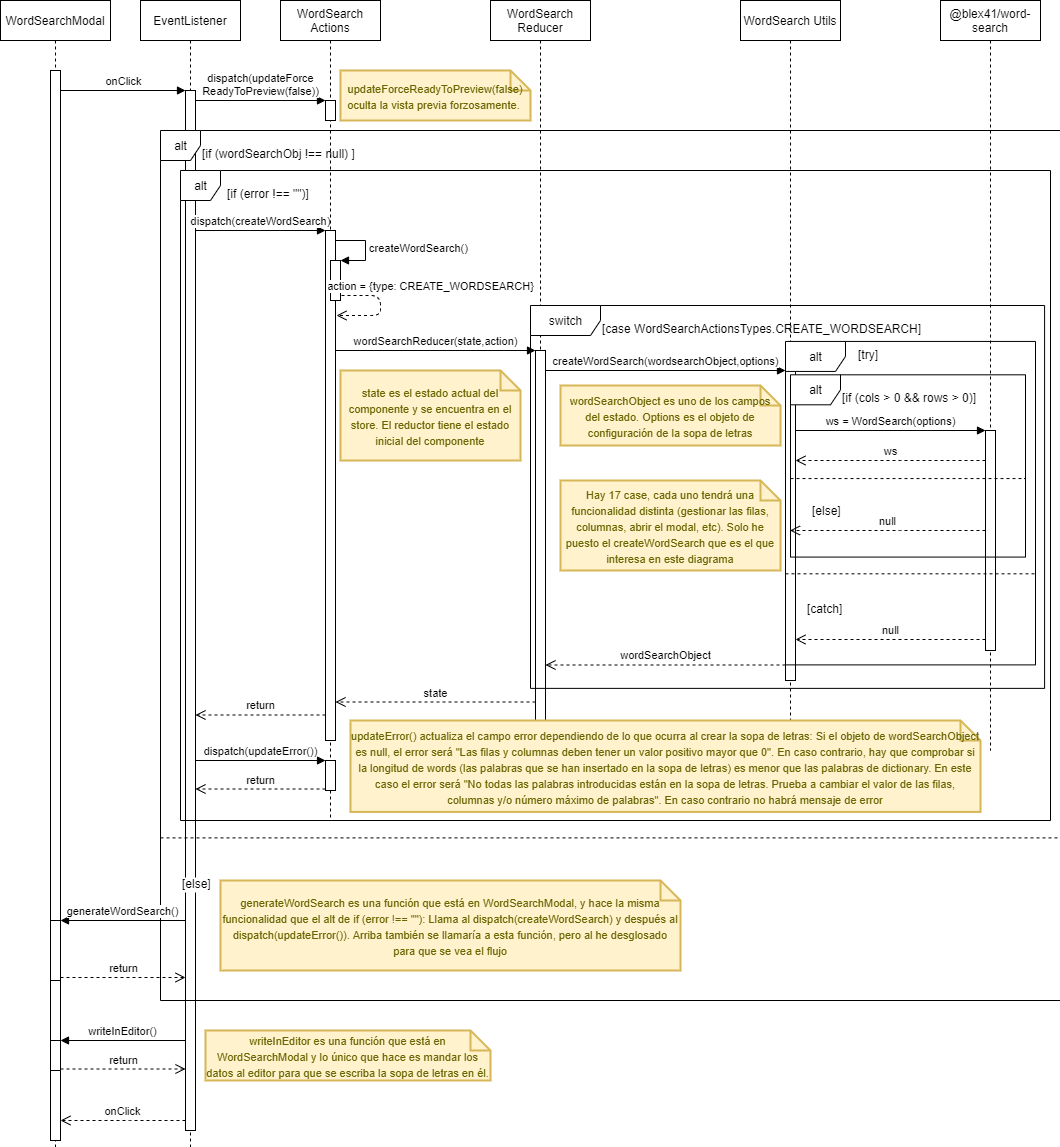

The diagram above was exported from draw.io. Its source (the exported page's mxGraphModel, read from the mxfile embedded in the PNG):
<mxGraphModel dx="1422" dy="766" grid="1" gridSize="10" guides="1" tooltips="1" connect="1" arrows="1" fold="1" page="1" pageScale="1" pageWidth="827" pageHeight="1169" math="0" shadow="0">
  <root>
    <mxCell id="0" />
    <mxCell id="1" parent="0" />
    <mxCell id="yaASl2lBEu_9Gu6QczsI-4" value="EventListener" style="shape=umlLifeline;perimeter=lifelinePerimeter;whiteSpace=wrap;html=1;container=1;collapsible=0;recursiveResize=0;outlineConnect=0;" parent="1" vertex="1">
      <mxGeometry x="160" y="30" width="100" height="1290" as="geometry" />
    </mxCell>
    <mxCell id="yaASl2lBEu_9Gu6QczsI-5" value="" style="html=1;points=[];perimeter=orthogonalPerimeter;" parent="yaASl2lBEu_9Gu6QczsI-4" vertex="1">
      <mxGeometry x="45" y="90" width="10" height="1040" as="geometry" />
    </mxCell>
    <mxCell id="yaASl2lBEu_9Gu6QczsI-45" value="@blex41/word-search" style="shape=umlLifeline;perimeter=lifelinePerimeter;whiteSpace=wrap;html=1;container=1;collapsible=0;recursiveResize=0;outlineConnect=0;" parent="1" vertex="1">
      <mxGeometry x="960" y="30" width="100" height="750" as="geometry" />
    </mxCell>
    <mxCell id="yaASl2lBEu_9Gu6QczsI-50" value="" style="html=1;points=[];perimeter=orthogonalPerimeter;" parent="yaASl2lBEu_9Gu6QczsI-45" vertex="1">
      <mxGeometry x="45" y="430" width="10" height="220" as="geometry" />
    </mxCell>
    <mxCell id="yaASl2lBEu_9Gu6QczsI-44" value="WordSearch Utils" style="shape=umlLifeline;perimeter=lifelinePerimeter;whiteSpace=wrap;html=1;container=1;collapsible=0;recursiveResize=0;outlineConnect=0;" parent="1" vertex="1">
      <mxGeometry x="760" y="30" width="100" height="760" as="geometry" />
    </mxCell>
    <mxCell id="yaASl2lBEu_9Gu6QczsI-46" value="" style="html=1;points=[];perimeter=orthogonalPerimeter;" parent="yaASl2lBEu_9Gu6QczsI-44" vertex="1">
      <mxGeometry x="45" y="370" width="10" height="310" as="geometry" />
    </mxCell>
    <mxCell id="yaASl2lBEu_9Gu6QczsI-39" value="WordSearch Reducer" style="shape=umlLifeline;perimeter=lifelinePerimeter;whiteSpace=wrap;html=1;container=1;collapsible=0;recursiveResize=0;outlineConnect=0;" parent="1" vertex="1">
      <mxGeometry x="510" y="30" width="100" height="720" as="geometry" />
    </mxCell>
    <mxCell id="yaASl2lBEu_9Gu6QczsI-40" value="" style="html=1;points=[];perimeter=orthogonalPerimeter;" parent="yaASl2lBEu_9Gu6QczsI-39" vertex="1">
      <mxGeometry x="45" y="350" width="10" height="370" as="geometry" />
    </mxCell>
    <mxCell id="RgMhAwljGhoDMVxVeVJT-5" value="WordSearchModal" style="shape=umlLifeline;perimeter=lifelinePerimeter;whiteSpace=wrap;html=1;container=1;collapsible=0;recursiveResize=0;outlineConnect=0;" parent="1" vertex="1">
      <mxGeometry x="20" y="30" width="110" height="1330" as="geometry" />
    </mxCell>
    <mxCell id="RgMhAwljGhoDMVxVeVJT-13" value="" style="html=1;points=[];perimeter=orthogonalPerimeter;" parent="RgMhAwljGhoDMVxVeVJT-5" vertex="1">
      <mxGeometry x="50" y="70" width="10" height="1070" as="geometry" />
    </mxCell>
    <mxCell id="yaASl2lBEu_9Gu6QczsI-73" value="" style="html=1;points=[];perimeter=orthogonalPerimeter;" parent="RgMhAwljGhoDMVxVeVJT-5" vertex="1">
      <mxGeometry x="50" y="920" width="10" height="60" as="geometry" />
    </mxCell>
    <mxCell id="yaASl2lBEu_9Gu6QczsI-78" value="" style="html=1;points=[];perimeter=orthogonalPerimeter;" parent="RgMhAwljGhoDMVxVeVJT-5" vertex="1">
      <mxGeometry x="50" y="1040" width="10" height="30" as="geometry" />
    </mxCell>
    <mxCell id="yaASl2lBEu_9Gu6QczsI-6" value="onClick" style="html=1;verticalAlign=bottom;endArrow=block;entryX=0;entryY=0;" parent="1" source="RgMhAwljGhoDMVxVeVJT-13" target="yaASl2lBEu_9Gu6QczsI-5" edge="1">
      <mxGeometry relative="1" as="geometry">
        <mxPoint x="135" y="120" as="sourcePoint" />
      </mxGeometry>
    </mxCell>
    <mxCell id="yaASl2lBEu_9Gu6QczsI-7" value="onClick" style="html=1;verticalAlign=bottom;endArrow=open;dashed=1;endSize=8;" parent="1" source="yaASl2lBEu_9Gu6QczsI-5" target="RgMhAwljGhoDMVxVeVJT-13" edge="1">
      <mxGeometry relative="1" as="geometry">
        <mxPoint x="135" y="196" as="targetPoint" />
        <Array as="points">
          <mxPoint x="140" y="1150" />
        </Array>
      </mxGeometry>
    </mxCell>
    <mxCell id="yaASl2lBEu_9Gu6QczsI-12" value="dispatch(updateForce&lt;br&gt;ReadyToPreview(false))" style="html=1;verticalAlign=bottom;endArrow=block;entryX=0;entryY=0;" parent="1" source="yaASl2lBEu_9Gu6QczsI-5" target="yaASl2lBEu_9Gu6QczsI-11" edge="1">
      <mxGeometry relative="1" as="geometry">
        <mxPoint x="265" y="130" as="sourcePoint" />
      </mxGeometry>
    </mxCell>
    <mxCell id="yaASl2lBEu_9Gu6QczsI-17" value="alt" style="shape=umlFrame;tabWidth=110;tabHeight=30;tabPosition=left;html=1;boundedLbl=1;labelInHeader=1;width=40;height=30;" parent="1" vertex="1">
      <mxGeometry x="180" y="160" width="900" height="870" as="geometry" />
    </mxCell>
    <mxCell id="yaASl2lBEu_9Gu6QczsI-18" value="[if (wordSearchObj !== null) ]" style="text" parent="yaASl2lBEu_9Gu6QczsI-17" vertex="1">
      <mxGeometry width="100" height="20" relative="1" as="geometry">
        <mxPoint x="40" y="10" as="offset" />
      </mxGeometry>
    </mxCell>
    <mxCell id="yaASl2lBEu_9Gu6QczsI-19" value="[else]" style="line;strokeWidth=1;dashed=1;labelPosition=center;verticalLabelPosition=bottom;align=left;verticalAlign=top;spacingLeft=20;spacingTop=15;" parent="yaASl2lBEu_9Gu6QczsI-17" vertex="1">
      <mxGeometry y="690.0013160469668" width="900.0000000000001" height="34.800000000000004" as="geometry" />
    </mxCell>
    <mxCell id="yaASl2lBEu_9Gu6QczsI-20" value="alt" style="shape=umlFrame;tabWidth=110;tabHeight=30;tabPosition=left;html=1;boundedLbl=1;labelInHeader=1;width=40;height=30;" parent="yaASl2lBEu_9Gu6QczsI-17" vertex="1">
      <mxGeometry x="20" y="40" width="870" height="650" as="geometry" />
    </mxCell>
    <mxCell id="yaASl2lBEu_9Gu6QczsI-21" value="[if (error !== &quot;&quot;)]" style="text" parent="yaASl2lBEu_9Gu6QczsI-20" vertex="1">
      <mxGeometry width="100" height="20" relative="1" as="geometry">
        <mxPoint x="45" y="10" as="offset" />
      </mxGeometry>
    </mxCell>
    <mxCell id="yaASl2lBEu_9Gu6QczsI-77" value="&lt;font style=&quot;font-size: 11px&quot;&gt;updateError() actualiza el campo error dependiendo de lo que ocurra al crear la sopa de letras: Si el objeto de wordSearchObject es null, el error será &quot;Las filas y columnas deben tener un valor positivo mayor que 0&quot;. En caso contrario, hay que comprobar si la longitud de words (las palabras que se han insertado en la sopa de letras) es menor que las palabras de dictionary. En este caso el error será &quot;No todas las palabras introducidas están en la sopa de letras. Prueba a cambiar el valor de las filas, columnas y/o número máximo de palabras&quot;. En caso contrario no habrá mensaje de error&lt;br&gt;&lt;/font&gt;" style="shape=note;strokeWidth=2;fontSize=14;size=20;whiteSpace=wrap;html=1;fillColor=#fff2cc;strokeColor=#d6b656;fontColor=#666600;" parent="yaASl2lBEu_9Gu6QczsI-20" vertex="1">
      <mxGeometry x="170" y="550" width="630" height="91.41" as="geometry" />
    </mxCell>
    <mxCell id="yaASl2lBEu_9Gu6QczsI-56" value="switch" style="shape=umlFrame;tabWidth=110;tabHeight=30;tabPosition=left;html=1;boundedLbl=1;labelInHeader=1;width=70;height=30;" parent="yaASl2lBEu_9Gu6QczsI-20" vertex="1">
      <mxGeometry x="350" y="135" width="514.09" height="382.87" as="geometry" />
    </mxCell>
    <mxCell id="yaASl2lBEu_9Gu6QczsI-57" value="[case WordSearchActionsTypes.CREATE_WORDSEARCH]" style="text" parent="yaASl2lBEu_9Gu6QczsI-56" vertex="1">
      <mxGeometry width="320" height="20" relative="1" as="geometry">
        <mxPoint x="70" y="10" as="offset" />
      </mxGeometry>
    </mxCell>
    <mxCell id="yaASl2lBEu_9Gu6QczsI-59" value="alt" style="shape=umlFrame;tabWidth=110;tabHeight=30;tabPosition=left;html=1;boundedLbl=1;labelInHeader=1;width=60;height=30;" parent="yaASl2lBEu_9Gu6QczsI-56" vertex="1">
      <mxGeometry x="255" y="35.93866495025076" width="250" height="323.44798455225686" as="geometry" />
    </mxCell>
    <mxCell id="yaASl2lBEu_9Gu6QczsI-60" value="[try]" style="text" parent="yaASl2lBEu_9Gu6QczsI-59" vertex="1">
      <mxGeometry width="100" height="20" relative="1" as="geometry">
        <mxPoint x="71" as="offset" />
      </mxGeometry>
    </mxCell>
    <mxCell id="yaASl2lBEu_9Gu6QczsI-61" value="[catch]" style="line;strokeWidth=1;dashed=1;labelPosition=center;verticalLabelPosition=bottom;align=left;verticalAlign=top;spacingLeft=20;spacingTop=15;" parent="yaASl2lBEu_9Gu6QczsI-59" vertex="1">
      <mxGeometry y="225.90017968729052" width="249.99999999999997" height="12.937919382090275" as="geometry" />
    </mxCell>
    <mxCell id="yaASl2lBEu_9Gu6QczsI-62" value="alt" style="shape=umlFrame;tabWidth=110;tabHeight=30;tabPosition=left;html=1;boundedLbl=1;labelInHeader=1;width=50;height=30;" parent="yaASl2lBEu_9Gu6QczsI-59" vertex="1">
      <mxGeometry x="5" y="33.37161745380428" width="235" height="182.26037224770027" as="geometry" />
    </mxCell>
    <mxCell id="yaASl2lBEu_9Gu6QczsI-63" value="[if (cols &gt; 0 &amp;&amp; rows &gt; 0)]" style="text" parent="yaASl2lBEu_9Gu6QczsI-62" vertex="1">
      <mxGeometry width="140" height="20" relative="1" as="geometry">
        <mxPoint x="50" y="10" as="offset" />
      </mxGeometry>
    </mxCell>
    <mxCell id="yaASl2lBEu_9Gu6QczsI-64" value="[else]" style="line;strokeWidth=1;dashed=1;labelPosition=center;verticalLabelPosition=bottom;align=left;verticalAlign=top;spacingLeft=20;spacingTop=15;" parent="yaASl2lBEu_9Gu6QczsI-62" vertex="1">
      <mxGeometry y="100.11998645640573" width="235.00000000000003" height="7.2904148899080115" as="geometry" />
    </mxCell>
    <mxCell id="yaASl2lBEu_9Gu6QczsI-76" value="&lt;font style=&quot;font-size: 11px&quot;&gt;generateWordSearch es una función que está en WordSearchModal, y hace la misma funcionalidad que el alt de if (error !== &quot;&quot;): Llama al dispatch(createWordSearch) y después al dispatch(updateError()). Arriba también se llamaría a esta función, pero al he desglosado para que se vea el flujo&lt;/font&gt;" style="shape=note;strokeWidth=2;fontSize=14;size=20;whiteSpace=wrap;html=1;fillColor=#fff2cc;strokeColor=#d6b656;fontColor=#666600;" parent="yaASl2lBEu_9Gu6QczsI-17" vertex="1">
      <mxGeometry x="60" y="750" width="460" height="90" as="geometry" />
    </mxCell>
    <mxCell id="yaASl2lBEu_9Gu6QczsI-23" value="&lt;font style=&quot;font-size: 11px&quot;&gt;updateForceReadyToPreview(false) oculta la vista previa forzosamente.&amp;nbsp;&lt;/font&gt;" style="shape=note;strokeWidth=2;fontSize=14;size=20;whiteSpace=wrap;html=1;fillColor=#fff2cc;strokeColor=#d6b656;fontColor=#666600;" parent="1" vertex="1">
      <mxGeometry x="360" y="100" width="190" height="50" as="geometry" />
    </mxCell>
    <mxCell id="yaASl2lBEu_9Gu6QczsI-34" value="dispatch(createWordSearch)" style="html=1;verticalAlign=bottom;endArrow=block;entryX=0;entryY=0;" parent="1" source="yaASl2lBEu_9Gu6QczsI-5" target="yaASl2lBEu_9Gu6QczsI-33" edge="1">
      <mxGeometry relative="1" as="geometry">
        <mxPoint x="275" y="245" as="sourcePoint" />
      </mxGeometry>
    </mxCell>
    <mxCell id="yaASl2lBEu_9Gu6QczsI-35" value="return" style="html=1;verticalAlign=bottom;endArrow=open;dashed=1;endSize=8;exitX=0;exitY=0.95;" parent="1" source="yaASl2lBEu_9Gu6QczsI-33" target="yaASl2lBEu_9Gu6QczsI-5" edge="1">
      <mxGeometry relative="1" as="geometry">
        <mxPoint x="275" y="321" as="targetPoint" />
      </mxGeometry>
    </mxCell>
    <mxCell id="yaASl2lBEu_9Gu6QczsI-41" value="wordSearchReducer(state,action)" style="html=1;verticalAlign=bottom;endArrow=block;entryX=0;entryY=0;" parent="1" source="yaASl2lBEu_9Gu6QczsI-33" target="yaASl2lBEu_9Gu6QczsI-40" edge="1">
      <mxGeometry relative="1" as="geometry">
        <mxPoint x="485" y="380" as="sourcePoint" />
      </mxGeometry>
    </mxCell>
    <mxCell id="yaASl2lBEu_9Gu6QczsI-42" value="state" style="html=1;verticalAlign=bottom;endArrow=open;dashed=1;endSize=8;exitX=0;exitY=0.95;" parent="1" source="yaASl2lBEu_9Gu6QczsI-40" target="yaASl2lBEu_9Gu6QczsI-33" edge="1">
      <mxGeometry relative="1" as="geometry">
        <mxPoint x="485" y="456" as="targetPoint" />
      </mxGeometry>
    </mxCell>
    <mxCell id="yaASl2lBEu_9Gu6QczsI-43" value="&lt;font style=&quot;font-size: 11px&quot;&gt;state es el estado actual del componente y se encuentra en el store. El reductor tiene el estado inicial del componente&lt;/font&gt;" style="shape=note;strokeWidth=2;fontSize=14;size=20;whiteSpace=wrap;html=1;fillColor=#fff2cc;strokeColor=#d6b656;fontColor=#666600;" parent="1" vertex="1">
      <mxGeometry x="360" y="400" width="180" height="90" as="geometry" />
    </mxCell>
    <mxCell id="yaASl2lBEu_9Gu6QczsI-47" value="createWordSearch(wordsearchObject,options)" style="html=1;verticalAlign=bottom;endArrow=block;entryX=0;entryY=0;" parent="1" source="yaASl2lBEu_9Gu6QczsI-40" target="yaASl2lBEu_9Gu6QczsI-46" edge="1">
      <mxGeometry relative="1" as="geometry">
        <mxPoint x="675" y="400" as="sourcePoint" />
      </mxGeometry>
    </mxCell>
    <mxCell id="yaASl2lBEu_9Gu6QczsI-48" value="wordSearchObject" style="html=1;verticalAlign=bottom;endArrow=open;dashed=1;endSize=8;exitX=0;exitY=0.95;" parent="1" source="yaASl2lBEu_9Gu6QczsI-46" target="yaASl2lBEu_9Gu6QczsI-40" edge="1">
      <mxGeometry relative="1" as="geometry">
        <mxPoint x="675" y="476" as="targetPoint" />
      </mxGeometry>
    </mxCell>
    <mxCell id="yaASl2lBEu_9Gu6QczsI-49" value="&lt;font style=&quot;font-size: 11px&quot;&gt;Hay 17 case, cada uno tendrá una funcionalidad distinta (gestionar las filas, columnas, abrir el modal, etc). Solo he puesto el createWordSearch que es el que interesa en este diagrama&lt;/font&gt;" style="shape=note;strokeWidth=2;fontSize=14;size=20;whiteSpace=wrap;html=1;fillColor=#fff2cc;strokeColor=#d6b656;fontColor=#666600;" parent="1" vertex="1">
      <mxGeometry x="580" y="510" width="220" height="90" as="geometry" />
    </mxCell>
    <mxCell id="yaASl2lBEu_9Gu6QczsI-51" value="ws = WordSearch(options)" style="html=1;verticalAlign=bottom;endArrow=block;entryX=0;entryY=0;" parent="1" source="yaASl2lBEu_9Gu6QczsI-46" target="yaASl2lBEu_9Gu6QczsI-50" edge="1">
      <mxGeometry relative="1" as="geometry">
        <mxPoint x="935" y="440" as="sourcePoint" />
      </mxGeometry>
    </mxCell>
    <mxCell id="yaASl2lBEu_9Gu6QczsI-52" value="null" style="html=1;verticalAlign=bottom;endArrow=open;dashed=1;endSize=8;exitX=0;exitY=0.95;" parent="1" source="yaASl2lBEu_9Gu6QczsI-50" target="yaASl2lBEu_9Gu6QczsI-46" edge="1">
      <mxGeometry relative="1" as="geometry">
        <mxPoint x="935" y="516" as="targetPoint" />
      </mxGeometry>
    </mxCell>
    <mxCell id="yaASl2lBEu_9Gu6QczsI-53" value="&lt;span style=&quot;font-size: 11px&quot;&gt;wordSearchObject es uno de los campos del estado. Options es el objeto de configuración de la sopa de letras&lt;/span&gt;" style="shape=note;strokeWidth=2;fontSize=14;size=20;whiteSpace=wrap;html=1;fillColor=#fff2cc;strokeColor=#d6b656;fontColor=#666600;" parent="1" vertex="1">
      <mxGeometry x="580" y="415" width="220" height="60" as="geometry" />
    </mxCell>
    <mxCell id="yaASl2lBEu_9Gu6QczsI-54" value="ws" style="html=1;verticalAlign=bottom;endArrow=open;dashed=1;endSize=8;" parent="1" source="yaASl2lBEu_9Gu6QczsI-50" target="yaASl2lBEu_9Gu6QczsI-46" edge="1">
      <mxGeometry relative="1" as="geometry">
        <mxPoint x="970" y="480" as="sourcePoint" />
        <mxPoint x="850" y="480" as="targetPoint" />
        <Array as="points">
          <mxPoint x="930" y="490" />
        </Array>
      </mxGeometry>
    </mxCell>
    <mxCell id="yaASl2lBEu_9Gu6QczsI-55" value="null" style="html=1;verticalAlign=bottom;endArrow=open;dashed=1;endSize=8;" parent="1" source="yaASl2lBEu_9Gu6QczsI-50" target="yaASl2lBEu_9Gu6QczsI-44" edge="1">
      <mxGeometry relative="1" as="geometry">
        <mxPoint x="970" y="560" as="sourcePoint" />
        <mxPoint x="890" y="560" as="targetPoint" />
        <Array as="points">
          <mxPoint x="910" y="560" />
        </Array>
      </mxGeometry>
    </mxCell>
    <mxCell id="yaASl2lBEu_9Gu6QczsI-10" value="WordSearch Actions" style="shape=umlLifeline;perimeter=lifelinePerimeter;whiteSpace=wrap;html=1;container=1;collapsible=0;recursiveResize=0;outlineConnect=0;" parent="1" vertex="1">
      <mxGeometry x="300" y="30" width="100" height="820" as="geometry" />
    </mxCell>
    <mxCell id="yaASl2lBEu_9Gu6QczsI-11" value="" style="html=1;points=[];perimeter=orthogonalPerimeter;" parent="yaASl2lBEu_9Gu6QczsI-10" vertex="1">
      <mxGeometry x="45" y="100" width="10" height="20" as="geometry" />
    </mxCell>
    <mxCell id="yaASl2lBEu_9Gu6QczsI-33" value="" style="html=1;points=[];perimeter=orthogonalPerimeter;" parent="yaASl2lBEu_9Gu6QczsI-10" vertex="1">
      <mxGeometry x="45" y="230" width="10" height="510" as="geometry" />
    </mxCell>
    <mxCell id="yaASl2lBEu_9Gu6QczsI-36" value="" style="html=1;points=[];perimeter=orthogonalPerimeter;" parent="yaASl2lBEu_9Gu6QczsI-10" vertex="1">
      <mxGeometry x="50" y="260" width="10" height="40" as="geometry" />
    </mxCell>
    <mxCell id="yaASl2lBEu_9Gu6QczsI-37" value="createWordSearch()" style="edgeStyle=orthogonalEdgeStyle;html=1;align=left;spacingLeft=2;endArrow=block;rounded=0;entryX=1;entryY=0;" parent="yaASl2lBEu_9Gu6QczsI-10" target="yaASl2lBEu_9Gu6QczsI-36" edge="1">
      <mxGeometry relative="1" as="geometry">
        <mxPoint x="55" y="240" as="sourcePoint" />
        <Array as="points">
          <mxPoint x="85" y="240" />
        </Array>
      </mxGeometry>
    </mxCell>
    <mxCell id="yaASl2lBEu_9Gu6QczsI-38" value="action = {type: CREATE_WORDSEARCH}" style="html=1;verticalAlign=bottom;endArrow=open;dashed=1;endSize=8;exitX=1.1;exitY=0.875;exitDx=0;exitDy=0;exitPerimeter=0;" parent="yaASl2lBEu_9Gu6QczsI-10" source="yaASl2lBEu_9Gu6QczsI-36" edge="1">
      <mxGeometry x="-0.2427" y="50" relative="1" as="geometry">
        <mxPoint x="150" y="330" as="sourcePoint" />
        <mxPoint x="56" y="315" as="targetPoint" />
        <Array as="points">
          <mxPoint x="100" y="295" />
          <mxPoint x="100" y="315" />
        </Array>
        <mxPoint as="offset" />
      </mxGeometry>
    </mxCell>
    <mxCell id="yaASl2lBEu_9Gu6QczsI-65" value="" style="html=1;points=[];perimeter=orthogonalPerimeter;" parent="yaASl2lBEu_9Gu6QczsI-10" vertex="1">
      <mxGeometry x="45" y="760" width="10" height="30" as="geometry" />
    </mxCell>
    <mxCell id="yaASl2lBEu_9Gu6QczsI-66" value="dispatch(updateError())" style="html=1;verticalAlign=bottom;endArrow=block;entryX=0;entryY=0;" parent="1" source="yaASl2lBEu_9Gu6QczsI-5" target="yaASl2lBEu_9Gu6QczsI-65" edge="1">
      <mxGeometry relative="1" as="geometry">
        <mxPoint x="275" y="790" as="sourcePoint" />
      </mxGeometry>
    </mxCell>
    <mxCell id="yaASl2lBEu_9Gu6QczsI-67" value="return" style="html=1;verticalAlign=bottom;endArrow=open;dashed=1;endSize=8;exitX=0;exitY=0.95;" parent="1" source="yaASl2lBEu_9Gu6QczsI-65" target="yaASl2lBEu_9Gu6QczsI-5" edge="1">
      <mxGeometry relative="1" as="geometry">
        <mxPoint x="275" y="866" as="targetPoint" />
      </mxGeometry>
    </mxCell>
    <mxCell id="yaASl2lBEu_9Gu6QczsI-74" value="generateWordSearch()" style="html=1;verticalAlign=bottom;endArrow=block;entryX=1;entryY=0;" parent="1" source="yaASl2lBEu_9Gu6QczsI-5" target="yaASl2lBEu_9Gu6QczsI-73" edge="1">
      <mxGeometry relative="1" as="geometry">
        <mxPoint x="150" y="950" as="sourcePoint" />
      </mxGeometry>
    </mxCell>
    <mxCell id="yaASl2lBEu_9Gu6QczsI-75" value="return" style="html=1;verticalAlign=bottom;endArrow=open;dashed=1;endSize=8;exitX=1;exitY=0.95;" parent="1" source="yaASl2lBEu_9Gu6QczsI-73" target="yaASl2lBEu_9Gu6QczsI-5" edge="1">
      <mxGeometry relative="1" as="geometry">
        <mxPoint x="150" y="1007" as="targetPoint" />
      </mxGeometry>
    </mxCell>
    <mxCell id="yaASl2lBEu_9Gu6QczsI-79" value="writeInEditor()" style="html=1;verticalAlign=bottom;endArrow=block;entryX=1;entryY=0;" parent="1" source="yaASl2lBEu_9Gu6QczsI-5" target="yaASl2lBEu_9Gu6QczsI-78" edge="1">
      <mxGeometry relative="1" as="geometry">
        <mxPoint x="140" y="1070" as="sourcePoint" />
      </mxGeometry>
    </mxCell>
    <mxCell id="yaASl2lBEu_9Gu6QczsI-80" value="return" style="html=1;verticalAlign=bottom;endArrow=open;dashed=1;endSize=8;exitX=1;exitY=0.95;" parent="1" source="yaASl2lBEu_9Gu6QczsI-78" target="yaASl2lBEu_9Gu6QczsI-5" edge="1">
      <mxGeometry relative="1" as="geometry">
        <mxPoint x="140" y="1127" as="targetPoint" />
      </mxGeometry>
    </mxCell>
    <mxCell id="yaASl2lBEu_9Gu6QczsI-81" value="&lt;font style=&quot;font-size: 11px&quot;&gt;writeInEditor es una función que está en WordSearchModal y lo único que hace es mandar los datos al editor para que se escriba la sopa de letras en él.&lt;/font&gt;" style="shape=note;strokeWidth=2;fontSize=14;size=20;whiteSpace=wrap;html=1;fillColor=#fff2cc;strokeColor=#d6b656;fontColor=#666600;" parent="1" vertex="1">
      <mxGeometry x="225" y="1060" width="285" height="50" as="geometry" />
    </mxCell>
  </root>
</mxGraphModel>